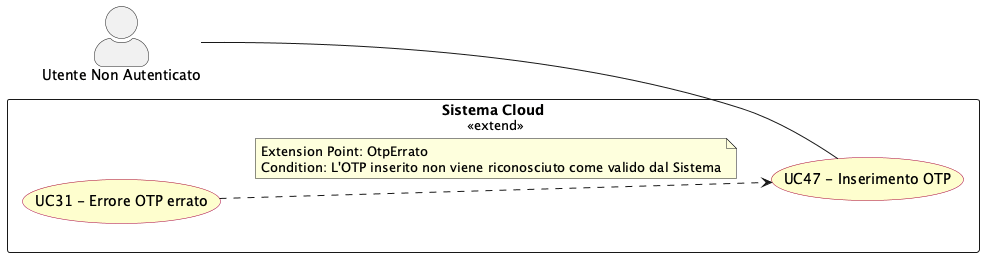

The diagram above was rendered by PlantUML. Its source (embedded in the PNG):
@startuml ins_otp
left to right direction
skinparam actorStyle awesome
skinparam usecase {
  BackgroundColor #FEFECE
  BorderColor #A80036
}

actor "Utente Non Autenticato" as non_authd_usr

rectangle "Sistema Cloud" {
  usecase "UC47 - Inserimento OTP" as UC47
  usecase "UC31 - Errore OTP errato" as UC31
}

non_authd_usr -- UC47

UC31 ..> UC47 : <<extend>>
note on link
  Extension Point: OtpErrato
  Condition: L'OTP inserito non viene riconosciuto come valido dal Sistema
end note

@enduml